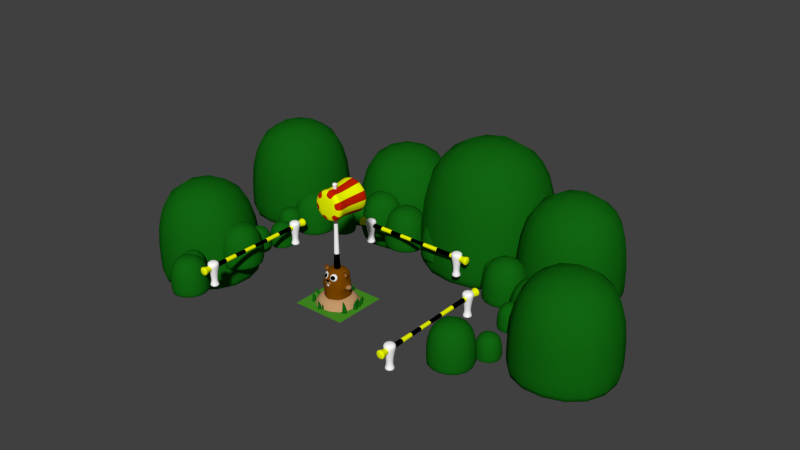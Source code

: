 # Source: mole.blend  (saved by Blender 2.76.0; exported with 4.5.12 LTS)
import bpy
from mathutils import Matrix  # noqa: F401  (used for matrix-valued properties, if any)

bpy.ops.wm.read_factory_settings(use_empty=True)
scene = bpy.context.scene
scene.name = 'Scene'

# ---- collections
col_collection_1 = bpy.data.collections.new('Collection 1'); scene.collection.children.link(col_collection_1)

# ---- materials (node trees are filled in below, after node groups)
mat_material = bpy.data.materials.new('Material')
mat_material.alpha_threshold = 0.0
mat_material.use_transparent_shadow = False
mat_material.diffuse_color = (0.005605, 0.1329, 0.005605, 1.0)
mat_material.roughness = 0.5
mat_material.specular_intensity = 0.0
mat_ground = bpy.data.materials.new('ground')
mat_ground.alpha_threshold = 0.0
mat_ground.use_transparent_shadow = False
mat_ground.diffuse_color = (0.5457, 0.314, 0.147, 1.0)
mat_ground.roughness = 0.5
mat_ground.specular_intensity = 0.0
mat_grass = bpy.data.materials.new('grass')
mat_grass.alpha_threshold = 0.0
mat_grass.use_transparent_shadow = False
mat_grass.diffuse_color = (0.005605, 0.1329, 0.005605, 1.0)
mat_grass.roughness = 0.5
mat_grass.specular_intensity = 0.0
mat_gold = bpy.data.materials.new('gold')
mat_gold.alpha_threshold = 0.0
mat_gold.use_transparent_shadow = False
mat_gold.diffuse_color = (0.9024, 1.0, 0.0, 1.0)
mat_gold.roughness = 0.5
mat_black = bpy.data.materials.new('black')
mat_black.alpha_threshold = 0.0
mat_black.use_transparent_shadow = False
mat_black.diffuse_color = (0.0, 0.0, 0.0, 1.0)
mat_black.specular_color = (0.0, 0.0, 0.0)
mat_black.roughness = 0.5
mat_black.specular_intensity = 0.0
mat_steel = bpy.data.materials.new('steel')
mat_steel.alpha_threshold = 0.0
mat_steel.use_transparent_shadow = False
mat_steel.diffuse_color = (1.0, 1.0, 1.0, 1.0)
mat_steel.roughness = 0.5
mat_steel.specular_intensity = 0.0
mat_material_001 = bpy.data.materials.new('Material.001')
mat_material_001.alpha_threshold = 0.0
mat_material_001.use_transparent_shadow = False
mat_material_001.diffuse_color = (0.06555, 0.3108, 0.01779, 1.0)
mat_material_001.roughness = 0.5
mat_material_001.specular_intensity = 0.0
mat_handle = bpy.data.materials.new('handle')
mat_handle.alpha_threshold = 0.0
mat_handle.use_transparent_shadow = False
mat_handle.diffuse_color = (0.0, 0.0, 0.0, 1.0)
mat_handle.roughness = 0.5
mat_handle.specular_intensity = 0.0
mat_metal = bpy.data.materials.new('metal')
mat_metal.alpha_threshold = 0.0
mat_metal.use_transparent_shadow = False
mat_metal.diffuse_color = (0.5705, 0.01456, 0.0, 1.0)
mat_metal.roughness = 0.5
mat_metal.specular_intensity = 0.0
mat_star = bpy.data.materials.new('star')
mat_star.alpha_threshold = 0.0
mat_star.use_transparent_shadow = False
mat_star.diffuse_color = (0.9047, 1.0, 0.0, 1.0)
mat_star.roughness = 0.5
mat_star.specular_intensity = 0.0
mat_bat = bpy.data.materials.new('bat')
mat_bat.alpha_threshold = 0.0
mat_bat.use_transparent_shadow = False
mat_bat.diffuse_color = (1.0, 1.0, 1.0, 1.0)
mat_bat.roughness = 0.5
mat_bat.specular_intensity = 0.0
mat_fur = bpy.data.materials.new('fur')
mat_fur.alpha_threshold = 0.0
mat_fur.use_transparent_shadow = False
mat_fur.diffuse_color = (0.2016, 0.06125, 0.0, 1.0)
mat_fur.roughness = 0.5
mat_fur.specular_intensity = 0.0
mat_eye = bpy.data.materials.new('eye')
mat_eye.alpha_threshold = 0.0
mat_eye.use_transparent_shadow = False
mat_eye.roughness = 0.5
mat_eye.specular_intensity = 0.0
mat_nose = bpy.data.materials.new('nose')
mat_nose.alpha_threshold = 0.0
mat_nose.use_transparent_shadow = False
mat_nose.diffuse_color = (0.0, 0.0, 0.0, 1.0)
mat_nose.roughness = 0.5
mat_nose.specular_intensity = 0.0
mat_fur2 = bpy.data.materials.new('fur2')
mat_fur2.alpha_threshold = 0.0
mat_fur2.use_transparent_shadow = False
mat_fur2.diffuse_color = (0.3864, 0.2016, 0.07819, 1.0)
mat_fur2.roughness = 0.5
mat_fur2.specular_intensity = 0.0

# ---- material node trees

# ---- world
world_world = bpy.data.worlds.new('World'); scene.world = world_world
world_world.color = (0.05088, 0.05088, 0.05088)
world_world.use_sun_shadow = False
world_world.sun_shadow_jitter_overblur = 0.0
world_world.cycles.sampling_method = 'MANUAL'
world_world.cycles.sample_map_resolution = 256

# ---- meshes
me_cube = bpy.data.meshes.new('Cube')
me_cube.from_pydata([(-11.01, 4.545, 0.0), (-11.01, 4.545, 2.0), (-11.01, 6.545, 0.0), (-11.01, 6.545, 2.0), (-9.007, 4.545, 0.0), (-9.007, 4.545, 2.0), (-9.007, 6.545, 0.0), (-9.007, 6.545, 2.0), (-11.01, 4.545, 0.0), (-11.01, 6.545, 0.0), (-9.007, 6.545, 0.0), (-9.007, 4.545, 0.0), (-10.85, 5.61, -0.2293), (-10.85, 5.61, 3.194), (-10.85, 9.033, -0.2293), (-10.85, 9.033, 3.194), (-7.429, 5.61, -0.2293), (-7.429, 5.61, 3.194), (-7.429, 9.033, -0.2293), (-7.429, 9.033, 3.194), (-10.85, 5.61, -0.2293), (-10.85, 9.033, -0.2293), (-7.429, 9.033, -0.2293), (-7.429, 5.61, -0.2293), (6.607, 6.122, -0.2111), (6.607, 6.122, 3.212), (6.607, 9.545, -0.2111), (6.607, 9.545, 3.212), (10.03, 6.122, -0.2111), (10.03, 6.122, 3.212), (10.03, 9.545, -0.2111), (10.03, 9.545, 3.212), (6.607, 6.122, -0.2111), (6.607, 9.545, -0.2111), (10.03, 9.545, -0.2111), (10.03, 6.122, -0.2111), (-7.802, 7.036, 0.0), (-7.802, 7.036, 2.0), (-7.802, 9.036, 0.0), (-7.802, 9.036, 2.0), (-5.802, 7.036, 0.0), (-5.802, 7.036, 2.0), (-5.802, 9.036, 0.0), (-5.802, 9.036, 2.0), (-7.802, 7.036, 0.0), (-7.802, 9.036, 0.0), (-5.802, 9.036, 0.0), (-5.802, 7.036, 0.0), (-16.39, 5.075, -0.2616), (-16.39, 5.075, 7.913), (-16.39, 13.25, -0.2616), (-16.39, 13.25, 7.913), (-8.216, 5.075, -0.2616), (-8.216, 5.075, 7.913), (-8.216, 13.25, -0.2616), (-8.216, 13.25, 7.913), (-16.39, 5.075, -0.2616), (-16.39, 13.25, -0.2616), (-8.216, 13.25, -0.2616), (-8.216, 5.075, -0.2616), (5.413, 8.502, -0.3358), (5.413, 8.502, 1.577), (5.413, 10.41, -0.3358), (5.413, 10.41, 1.577), (7.325, 8.502, -0.3358), (7.325, 8.502, 1.577), (7.325, 10.41, -0.3358), (7.325, 10.41, 1.577), (5.413, 8.502, -0.3358), (5.413, 10.41, -0.3358), (7.325, 10.41, -0.3358), (7.325, 8.502, -0.3358), (-1.652, 12.02, -0.1288), (-1.652, 12.02, 1.871), (0.3483, 12.03, -0.1288), (0.3483, 12.03, 1.871), (-1.646, 10.02, -0.1288), (-1.646, 10.02, 1.871), (0.3543, 10.03, -0.1288), (0.3543, 10.03, 1.871), (-1.652, 12.02, -0.1288), (0.3483, 12.03, -0.1288), (0.3543, 10.03, -0.1288), (-1.646, 10.02, -0.1288), (-0.5865, 11.87, -0.3581), (-0.5865, 11.87, 3.065), (2.837, 11.88, -0.3581), (2.837, 11.88, 3.065), (-0.5762, 8.447, -0.3581), (-0.5762, 8.447, 3.065), (2.847, 8.457, -0.3581), (2.847, 8.457, 3.065), (-0.5865, 11.87, -0.3581), (2.837, 11.88, -0.3581), (2.847, 8.457, -0.3581), (-0.5762, 8.447, -0.3581), (1.862, 10.36, -0.1288), (1.862, 10.36, 1.871), (3.862, 10.37, -0.1288), (3.862, 10.37, 1.871), (1.868, 8.365, -0.1288), (1.868, 8.365, 1.871), (3.868, 8.371, -0.1288), (3.868, 8.371, 1.871), (1.862, 10.36, -0.1288), (3.862, 10.37, -0.1288), (3.868, 8.371, -0.1288), (1.868, 8.365, -0.1288), (-2.43, 18.69, -1.486), (-2.43, 18.69, 9.265), (8.321, 18.72, -1.486), (8.321, 18.72, 9.265), (-2.398, 7.94, -1.486), (-2.398, 7.94, 9.265), (8.354, 7.973, -1.486), (8.354, 7.973, 9.265), (-2.43, 18.69, -1.486), (8.321, 18.72, -1.486), (8.354, 7.973, -1.486), (-2.398, 7.94, -1.486), (-8.212, 10.14, 0.0), (-8.212, 10.14, 2.0), (-6.664, 11.41, 0.0), (-6.664, 11.41, 2.0), (-6.946, 8.594, 0.0), (-6.946, 8.594, 2.0), (-5.398, 9.86, 0.0), (-5.398, 9.86, 2.0), (-8.212, 10.14, 0.0), (-6.664, 11.41, 0.0), (-5.398, 9.86, 0.0), (-6.946, 8.594, 0.0), (-7.29, 10.7, -0.2293), (-7.29, 10.7, 3.194), (-4.64, 12.86, -0.2293), (-4.64, 12.86, 3.194), (-5.122, 8.046, -0.2293), (-5.122, 8.046, 3.194), (-2.473, 10.21, -0.2293), (-2.473, 10.21, 3.194), (-7.29, 10.7, -0.2293), (-4.64, 12.86, -0.2293), (-2.473, 10.21, -0.2293), (-5.122, 8.046, -0.2293), (8.27, 0.6941, -0.2111), (8.27, 0.6941, 3.212), (11.64, 1.266, -0.2111), (11.64, 1.266, 3.212), (8.841, -2.681, -0.2111), (8.841, -2.681, 3.212), (12.22, -2.109, -0.2111), (12.22, -2.109, 3.212), (8.27, 0.6941, -0.2111), (11.64, 1.266, -0.2111), (12.22, -2.109, -0.2111), (8.841, -2.681, -0.2111), (-4.44, 11.07, 0.0), (-4.44, 11.07, 2.0), (-2.892, 12.34, 0.0), (-2.892, 12.34, 2.0), (-3.174, 9.525, 0.0), (-3.174, 9.525, 2.0), (-1.626, 10.79, 0.0), (-1.626, 10.79, 2.0), (-4.44, 11.07, 0.0), (-2.892, 12.34, 0.0), (-1.626, 10.79, 0.0), (-3.174, 9.525, 0.0), (-11.21, 14.64, -2.058), (-11.21, 14.64, 6.117), (-4.883, 19.82, -2.058), (-4.883, 19.82, 6.117), (-6.034, 8.317, -2.058), (-6.034, 8.317, 6.117), (0.2931, 13.49, -2.058), (0.2931, 13.49, 6.117), (-11.21, 14.64, -2.058), (-4.883, 19.82, -2.058), (0.2931, 13.49, -2.058), (-6.034, 8.317, -2.058), (10.42, 2.269, -0.3358), (10.42, 2.269, 1.577), (12.3, 2.589, -0.3358), (12.3, 2.589, 1.577), (10.74, 0.3833, -0.3358), (10.74, 0.3833, 1.577), (12.62, 0.7029, -0.3358), (12.62, 0.7029, 1.577), (10.42, 2.269, -0.3358), (12.3, 2.589, -0.3358), (12.62, 0.7029, -0.3358), (10.74, 0.3833, -0.3358), (5.385, 15.02, -0.1288), (5.385, 15.02, 1.871), (7.385, 15.02, -0.1288), (7.385, 15.02, 1.871), (5.391, 13.02, -0.1288), (5.391, 13.02, 1.871), (7.391, 13.02, -0.1288), (7.391, 13.02, 1.871), (5.385, 15.02, -0.1288), (7.385, 15.02, -0.1288), (7.391, 13.02, -0.1288), (5.391, 13.02, -0.1288), (12.74, 8.747, -0.3581), (12.74, 8.747, 3.065), (13.32, 5.373, -0.3581), (13.32, 5.373, 3.065), (9.362, 8.165, -0.3581), (9.362, 8.165, 3.065), (9.944, 4.791, -0.3581), (9.944, 4.791, 3.065), (12.74, 8.747, -0.3581), (13.32, 5.373, -0.3581), (9.944, 4.791, -0.3581), (9.362, 8.165, -0.3581), (11.66, 6.081, -0.1288), (11.66, 6.081, 1.871), (12.0, 4.11, -0.1288), (12.0, 4.11, 1.871), (9.689, 5.741, -0.1288), (9.689, 5.741, 1.871), (10.03, 3.77, -0.1288), (10.03, 3.77, 1.871), (11.66, 6.081, -0.1288), (12.0, 4.11, -0.1288), (10.03, 3.77, -0.1288), (9.689, 5.741, -0.1288), (18.1, 10.22, -2.162), (18.1, 10.22, 6.013), (19.49, 2.16, -2.162), (19.49, 2.16, 6.013), (10.05, 8.826, -2.162), (10.05, 8.826, 6.013), (11.44, 0.7697, -2.162), (11.44, 0.7697, 6.013), (18.1, 10.22, -2.162), (19.49, 2.16, -2.162), (11.44, 0.7697, -2.162), (10.05, 8.826, -2.162), (6.785, 16.19, -0.6275), (6.785, 16.19, 7.547), (14.96, 16.22, -0.6275), (14.96, 16.22, 7.547), (6.809, 8.016, -0.6275), (6.809, 8.016, 7.547), (14.98, 8.041, -0.6275), (14.98, 8.041, 7.547), (6.785, 16.19, -0.6275), (14.96, 16.22, -0.6275), (14.98, 8.041, -0.6275), (6.809, 8.016, -0.6275), (-11.73, -4.398, -0.6741), (-11.8, -4.43, 1.324), (-12.72, -2.657, -0.6811), (-12.79, -2.69, 1.317), (-9.993, -3.414, -0.5958), (-10.06, -3.446, 1.403), (-10.98, -1.673, -0.6028), (-11.05, -1.705, 1.396), (-11.73, -4.398, -0.6741), (-12.72, -2.657, -0.6811), (-10.98, -1.673, -0.6028), (-9.993, -3.414, -0.5958), (-10.88, -1.632, -0.9008), (-11.0, -1.688, 2.52), (-12.56, 1.347, -0.9128), (-12.69, 1.292, 2.508), (-7.901, 0.0531, -0.7669), (-8.024, -0.002414, 2.654), (-9.587, 3.032, -0.7789), (-9.71, 2.977, 2.642), (-10.88, -1.632, -0.9008), (-12.56, 1.347, -0.9128), (-9.587, 3.032, -0.7789), (-7.901, 0.0531, -0.7669), (-10.77, 1.236, -0.6211), (-10.85, 1.204, 1.377), (-11.76, 2.977, -0.6281), (-11.83, 2.944, 1.37), (-9.036, 2.221, -0.5429), (-9.107, 2.188, 1.456), (-10.02, 3.961, -0.5499), (-10.09, 3.929, 1.449), (-10.77, 1.236, -0.6211), (-11.76, 2.977, -0.6281), (-10.02, 3.961, -0.5499), (-9.036, 2.221, -0.5429), (-15.37, -4.794, -2.943), (-15.66, -4.927, 5.225), (-19.39, 2.32, -2.972), (-19.68, 2.188, 5.197), (-8.257, -0.7701, -2.623), (-8.55, -0.9027, 5.545), (-12.28, 6.344, -2.652), (-12.58, 6.212, 5.516), (-15.37, -4.794, -2.943), (-19.39, 2.32, -2.972), (-12.28, 6.344, -2.652), (-8.257, -0.7701, -2.623), (-10.82, 3.608, -0.5843), (-10.89, 3.576, 1.414), (-10.1, 5.472, -0.5282), (-10.17, 5.44, 1.47), (-8.959, 2.884, -0.5294), (-9.031, 2.852, 1.469), (-8.237, 4.748, -0.4732), (-8.308, 4.716, 1.525), (-10.82, 3.608, -0.5843), (-10.1, 5.472, -0.5282), (-8.237, 4.748, -0.4732), (-8.959, 2.884, -0.5294), (-3.904, 11.65, -0.4291), (-3.904, 11.65, 2.994), (-0.4812, 11.66, -0.4291), (-0.4812, 11.66, 2.994), (-3.894, 8.224, -0.4291), (-3.894, 8.224, 2.994), (-0.4708, 8.234, -0.4291), (-0.4708, 8.234, 2.994), (-3.904, 11.65, -0.4291), (-0.4812, 11.66, -0.4291), (-0.4708, 8.234, -0.4291), (-3.894, 8.224, -0.4291), (-10.74, -6.353, -1.009), (-10.85, -6.4, 1.943), (-12.2, -3.782, -1.019), (-12.3, -3.83, 1.932), (-8.172, -4.899, -0.8931), (-8.278, -4.947, 2.058), (-9.627, -2.328, -0.9035), (-9.732, -2.376, 2.048), (-10.74, -6.353, -1.009), (-12.2, -3.782, -1.019), (-9.627, -2.328, -0.9035), (-8.172, -4.899, -0.8931)], [], [(8, 9, 2, 0), (9, 10, 6, 2), (10, 11, 4, 6), (11, 8, 0, 4), (0, 2, 6, 4), (5, 7, 3, 1), (5, 1, 8, 11), (7, 5, 11, 10), (3, 7, 10, 9), (1, 3, 9, 8), (20, 21, 14, 12), (21, 22, 18, 14), (22, 23, 16, 18), (23, 20, 12, 16), (12, 14, 18, 16), (17, 19, 15, 13), (17, 13, 20, 23), (19, 17, 23, 22), (15, 19, 22, 21), (13, 15, 21, 20), (32, 33, 26, 24), (33, 34, 30, 26), (34, 35, 28, 30), (35, 32, 24, 28), (24, 26, 30, 28), (29, 31, 27, 25), (29, 25, 32, 35), (31, 29, 35, 34), (27, 31, 34, 33), (25, 27, 33, 32), (44, 45, 38, 36), (45, 46, 42, 38), (46, 47, 40, 42), (47, 44, 36, 40), (36, 38, 42, 40), (41, 43, 39, 37), (41, 37, 44, 47), (43, 41, 47, 46), (39, 43, 46, 45), (37, 39, 45, 44), (56, 57, 50, 48), (57, 58, 54, 50), (58, 59, 52, 54), (59, 56, 48, 52), (48, 50, 54, 52), (53, 55, 51, 49), (53, 49, 56, 59), (55, 53, 59, 58), (51, 55, 58, 57), (49, 51, 57, 56), (68, 69, 62, 60), (69, 70, 66, 62), (70, 71, 64, 66), (71, 68, 60, 64), (60, 62, 66, 64), (65, 67, 63, 61), (65, 61, 68, 71), (67, 65, 71, 70), (63, 67, 70, 69), (61, 63, 69, 68), (80, 81, 74, 72), (81, 82, 78, 74), (82, 83, 76, 78), (83, 80, 72, 76), (72, 74, 78, 76), (77, 79, 75, 73), (77, 73, 80, 83), (79, 77, 83, 82), (75, 79, 82, 81), (73, 75, 81, 80), (92, 93, 86, 84), (93, 94, 90, 86), (94, 95, 88, 90), (95, 92, 84, 88), (84, 86, 90, 88), (89, 91, 87, 85), (89, 85, 92, 95), (91, 89, 95, 94), (87, 91, 94, 93), (85, 87, 93, 92), (104, 105, 98, 96), (105, 106, 102, 98), (106, 107, 100, 102), (107, 104, 96, 100), (96, 98, 102, 100), (101, 103, 99, 97), (101, 97, 104, 107), (103, 101, 107, 106), (99, 103, 106, 105), (97, 99, 105, 104), (116, 117, 110, 108), (117, 118, 114, 110), (118, 119, 112, 114), (119, 116, 108, 112), (108, 110, 114, 112), (113, 115, 111, 109), (113, 109, 116, 119), (115, 113, 119, 118), (111, 115, 118, 117), (109, 111, 117, 116), (128, 129, 122, 120), (129, 130, 126, 122), (130, 131, 124, 126), (131, 128, 120, 124), (120, 122, 126, 124), (125, 127, 123, 121), (125, 121, 128, 131), (127, 125, 131, 130), (123, 127, 130, 129), (121, 123, 129, 128), (140, 141, 134, 132), (141, 142, 138, 134), (142, 143, 136, 138), (143, 140, 132, 136), (132, 134, 138, 136), (137, 139, 135, 133), (137, 133, 140, 143), (139, 137, 143, 142), (135, 139, 142, 141), (133, 135, 141, 140), (152, 153, 146, 144), (153, 154, 150, 146), (154, 155, 148, 150), (155, 152, 144, 148), (144, 146, 150, 148), (149, 151, 147, 145), (149, 145, 152, 155), (151, 149, 155, 154), (147, 151, 154, 153), (145, 147, 153, 152), (164, 165, 158, 156), (165, 166, 162, 158), (166, 167, 160, 162), (167, 164, 156, 160), (156, 158, 162, 160), (161, 163, 159, 157), (161, 157, 164, 167), (163, 161, 167, 166), (159, 163, 166, 165), (157, 159, 165, 164), (176, 177, 170, 168), (177, 178, 174, 170), (178, 179, 172, 174), (179, 176, 168, 172), (168, 170, 174, 172), (173, 175, 171, 169), (173, 169, 176, 179), (175, 173, 179, 178), (171, 175, 178, 177), (169, 171, 177, 176), (188, 189, 182, 180), (189, 190, 186, 182), (190, 191, 184, 186), (191, 188, 180, 184), (180, 182, 186, 184), (185, 187, 183, 181), (185, 181, 188, 191), (187, 185, 191, 190), (183, 187, 190, 189), (181, 183, 189, 188), (200, 201, 194, 192), (201, 202, 198, 194), (202, 203, 196, 198), (203, 200, 192, 196), (192, 194, 198, 196), (197, 199, 195, 193), (197, 193, 200, 203), (199, 197, 203, 202), (195, 199, 202, 201), (193, 195, 201, 200), (212, 213, 206, 204), (213, 214, 210, 206), (214, 215, 208, 210), (215, 212, 204, 208), (204, 206, 210, 208), (209, 211, 207, 205), (209, 205, 212, 215), (211, 209, 215, 214), (207, 211, 214, 213), (205, 207, 213, 212), (224, 225, 218, 216), (225, 226, 222, 218), (226, 227, 220, 222), (227, 224, 216, 220), (216, 218, 222, 220), (221, 223, 219, 217), (221, 217, 224, 227), (223, 221, 227, 226), (219, 223, 226, 225), (217, 219, 225, 224), (236, 237, 230, 228), (237, 238, 234, 230), (238, 239, 232, 234), (239, 236, 228, 232), (228, 230, 234, 232), (233, 235, 231, 229), (233, 229, 236, 239), (235, 233, 239, 238), (231, 235, 238, 237), (229, 231, 237, 236), (248, 249, 242, 240), (249, 250, 246, 242), (250, 251, 244, 246), (251, 248, 240, 244), (240, 242, 246, 244), (245, 247, 243, 241), (245, 241, 248, 251), (247, 245, 251, 250), (243, 247, 250, 249), (241, 243, 249, 248), (260, 261, 254, 252), (261, 262, 258, 254), (262, 263, 256, 258), (263, 260, 252, 256), (252, 254, 258, 256), (257, 259, 255, 253), (257, 253, 260, 263), (259, 257, 263, 262), (255, 259, 262, 261), (253, 255, 261, 260), (272, 273, 266, 264), (273, 274, 270, 266), (274, 275, 268, 270), (275, 272, 264, 268), (264, 266, 270, 268), (269, 271, 267, 265), (269, 265, 272, 275), (271, 269, 275, 274), (267, 271, 274, 273), (265, 267, 273, 272), (284, 285, 278, 276), (285, 286, 282, 278), (286, 287, 280, 282), (287, 284, 276, 280), (276, 278, 282, 280), (281, 283, 279, 277), (281, 277, 284, 287), (283, 281, 287, 286), (279, 283, 286, 285), (277, 279, 285, 284), (296, 297, 290, 288), (297, 298, 294, 290), (298, 299, 292, 294), (299, 296, 288, 292), (288, 290, 294, 292), (293, 295, 291, 289), (293, 289, 296, 299), (295, 293, 299, 298), (291, 295, 298, 297), (289, 291, 297, 296), (308, 309, 302, 300), (309, 310, 306, 302), (310, 311, 304, 306), (311, 308, 300, 304), (300, 302, 306, 304), (305, 307, 303, 301), (305, 301, 308, 311), (307, 305, 311, 310), (303, 307, 310, 309), (301, 303, 309, 308), (320, 321, 314, 312), (321, 322, 318, 314), (322, 323, 316, 318), (323, 320, 312, 316), (312, 314, 318, 316), (317, 319, 315, 313), (317, 313, 320, 323), (319, 317, 323, 322), (315, 319, 322, 321), (313, 315, 321, 320), (332, 333, 326, 324), (333, 334, 330, 326), (334, 335, 328, 330), (335, 332, 324, 328), (324, 326, 330, 328), (329, 331, 327, 325), (329, 325, 332, 335), (331, 329, 335, 334), (327, 331, 334, 333), (325, 327, 333, 332)])
me_cube.polygons.foreach_set('use_smooth', [True] * 280)
me_cube.materials.append(mat_material)
me_cube.use_remesh_preserve_volume = False
me_cube.use_remesh_preserve_attributes = False
me_cube.use_mirror_vertex_groups = False
me_cube.update()
me_plane = bpy.data.meshes.new('Plane')
me_plane.from_pydata([(-2.0, -2.0, 0.0), (2.0, -2.0, 0.0), (-2.0, 2.0, 0.0), (2.0, 2.0, 0.0), (-1.47, 1.47, 0.0), (-1.47, -1.47, 0.0), (1.47, -1.47, 0.0), (1.47, 1.47, 0.0), (-1.47, 1.47, 0.7659), (-1.47, -1.47, 0.7659), (1.47, -1.47, 0.7659), (1.47, 1.47, 0.7659), (1.398, -0.1917, -0.1917), (1.782, -0.04136, 0.8678), (1.398, 0.1917, -0.1917), (1.782, 0.04136, 0.8678), (1.782, -0.1917, -0.1917), (1.85, -0.04136, 0.8213), (1.782, 0.1917, -0.1917), (1.85, 0.04136, 0.8213), (1.398, -0.1917, -0.1057), (1.398, 0.1917, -0.1057), (1.782, 0.1917, -0.1057), (1.782, -0.1917, -0.1057), (1.443, -0.1369, 0.4255), (1.443, 0.1369, 0.4255), (1.703, 0.1369, 0.3395), (1.703, -0.1369, 0.3395), (1.407, 0.5317, -0.07008), (1.605, 0.7489, 0.6857), (1.286, 0.7769, -0.07008), (1.579, 0.8018, 0.6857), (1.653, 0.6526, -0.07008), (1.649, 0.7705, 0.6524), (1.532, 0.8978, -0.07008), (1.623, 0.8234, 0.6524), (1.407, 0.5317, -0.008753), (1.286, 0.7769, -0.008753), (1.532, 0.8978, -0.008753), (1.653, 0.6526, -0.008753), (1.418, 0.5807, 0.3701), (1.332, 0.7558, 0.3701), (1.498, 0.8378, 0.3088), (1.585, 0.6627, 0.3088), (-0.08121, 1.35, -0.07008), (0.1169, 1.567, 0.6857), (-0.2021, 1.595, -0.07008), (0.09084, 1.62, 0.6857), (0.164, 1.471, -0.07008), (0.1607, 1.589, 0.6524), (0.04311, 1.716, -0.07008), (0.1346, 1.642, 0.6524), (-0.08121, 1.35, -0.008753), (-0.2021, 1.595, -0.008753), (0.04311, 1.716, -0.008753), (0.164, 1.471, -0.008753), (-0.07016, 1.399, 0.3701), (-0.1565, 1.574, 0.3701), (0.009777, 1.656, 0.3088), (0.09614, 1.481, 0.3088), (1.58, 0.5741, -0.07008), (1.443, 0.3139, 0.6857), (1.759, 0.3674, -0.07008), (1.482, 0.2693, 0.6857), (1.373, 0.3952, -0.07008), (1.406, 0.282, 0.6524), (1.552, 0.1884, -0.07008), (1.445, 0.2374, 0.6524), (1.58, 0.5741, -0.008753), (1.759, 0.3674, -0.008753), (1.552, 0.1884, -0.008753), (1.373, 0.3952, -0.008753), (1.582, 0.5239, 0.3701), (1.709, 0.3762, 0.3701), (1.569, 0.2549, 0.3088), (1.441, 0.4026, 0.3088), (-1.339, -0.04392, -0.03515), (-1.961, -0.3042, 0.4156), (-1.21, -0.2507, 0.08868), (-1.933, -0.3488, 0.4424), (-1.488, -0.2229, -0.1782), (-1.964, -0.3361, 0.3661), (-1.359, -0.4296, -0.05442), (-1.936, -0.3807, 0.3929), (-1.381, -0.04392, 0.009121), (-1.252, -0.2507, 0.133), (-1.401, -0.4296, -0.01015), (-1.531, -0.2229, -0.134), (-1.642, -0.09415, 0.2838), (-1.55, -0.2418, 0.3722), (-1.609, -0.3631, 0.2309), (-1.701, -0.2155, 0.1425), (-1.11, -0.9295, -0.07008), (-1.4, -0.9776, 0.6857), (-1.167, -1.197, -0.07008), (-1.413, -1.035, 0.6857), (-1.378, -0.8728, -0.07008), (-1.448, -0.9675, 0.6524), (-1.434, -1.14, -0.07008), (-1.46, -1.025, 0.6524), (-1.11, -0.9295, -0.008753), (-1.167, -1.197, -0.008753), (-1.434, -1.14, -0.008753), (-1.378, -0.8728, -0.008753), (-1.149, -0.9612, 0.3701), (-1.19, -1.152, 0.3701), (-1.371, -1.114, 0.3088), (-1.331, -0.9228, 0.3088), (-0.3932, -1.385, -0.07008), (-0.3245, -1.67, 0.6857), (-0.1223, -1.422, -0.07008), (-0.2661, -1.679, 0.6857), (-0.4307, -1.655, -0.07008), (-0.3312, -1.719, 0.6524), (-0.1598, -1.693, -0.07008), (-0.2727, -1.727, 0.6524), (-0.3932, -1.385, -0.008753), (-0.1223, -1.422, -0.008753), (-0.1598, -1.693, -0.008753), (-0.4307, -1.655, -0.008753), (-0.3588, -1.421, 0.3701), (-0.1654, -1.448, 0.3701), (-0.1908, -1.632, 0.3088), (-0.3842, -1.605, 0.3088), (-0.171, -1.432, -0.07015), (-0.01885, -1.58, 0.476), (0.00903, -1.351, -0.07015), (0.02, -1.563, 0.476), (-0.08955, -1.612, -0.07015), (-0.004331, -1.613, 0.452), (0.09048, -1.531, -0.07015), (0.03452, -1.595, 0.452), (-0.171, -1.432, -0.02583), (0.00903, -1.351, -0.02583), (0.09048, -1.531, -0.02583), (-0.08955, -1.612, -0.02583), (-0.1359, -1.441, 0.248), (-0.007286, -1.383, 0.248), (0.04795, -1.505, 0.2037), (-0.08063, -1.563, 0.2037), (-0.8099, 1.43, 0.01882), (-1.116, 0.9266, 0.5762), (-0.7166, 1.196, -0.0882), (-1.096, 0.8762, 0.5531), (-1.065, 1.36, -0.0504), (-1.158, 0.9291, 0.5344), (-0.9717, 1.126, -0.1574), (-1.138, 0.8787, 0.5113), (-0.817, 1.402, 0.07308), (-0.7237, 1.168, -0.03394), (-0.9788, 1.098, -0.1032), (-1.072, 1.332, 0.003862), (-0.8771, 1.189, 0.385), (-0.8104, 1.023, 0.3085), (-0.9763, 1.003, 0.2074), (-1.043, 1.17, 0.2838), (0.8513, 1.272, 0.01318), (0.7072, 1.035, 0.2752), (0.8951, 1.162, -0.03714), (0.7167, 1.012, 0.2644), (0.7313, 1.239, -0.01936), (0.6876, 1.036, 0.2556), (0.7752, 1.129, -0.06968), (0.6971, 1.013, 0.2447), (0.8479, 1.259, 0.03869), (0.8918, 1.149, -0.01163), (0.7719, 1.116, -0.04417), (0.728, 1.226, 0.006147), (0.8197, 1.159, 0.1853), (0.851, 1.08, 0.1494), (0.773, 1.071, 0.1018), (0.7417, 1.149, 0.1378), (1.189, -1.045, -0.1917), (1.216, -0.8945, 0.8294), (1.189, -0.6614, -0.1917), (1.216, -0.8117, 0.8294), (1.573, -1.045, -0.1917), (1.285, -0.8945, 0.7828), (1.573, -0.6614, -0.1917), (1.285, -0.8117, 0.7828), (1.189, -1.045, -0.1057), (1.189, -0.6614, -0.1057), (1.573, -0.6614, -0.1057), (1.573, -1.045, -0.1057), (1.234, -0.99, 0.4255), (1.234, -0.7162, 0.4255), (1.494, -0.7162, 0.3395), (1.494, -0.99, 0.3395)], [], [(0, 2, 3, 1), (7, 4, 8, 11), (2, 0, 5, 4), (3, 2, 4, 7), (0, 1, 6, 5), (1, 3, 7, 6), (9, 10, 11, 8), (5, 6, 10, 9), (6, 7, 11, 10), (4, 5, 9, 8), (20, 21, 14, 12), (21, 22, 18, 14), (22, 23, 16, 18), (23, 20, 12, 16), (12, 14, 18, 16), (17, 19, 15, 13), (27, 24, 20, 23), (26, 27, 23, 22), (25, 26, 22, 21), (24, 25, 21, 20), (13, 15, 25, 24), (15, 19, 26, 25), (19, 17, 27, 26), (17, 13, 24, 27), (36, 37, 30, 28), (37, 38, 34, 30), (38, 39, 32, 34), (39, 36, 28, 32), (28, 30, 34, 32), (33, 35, 31, 29), (43, 40, 36, 39), (42, 43, 39, 38), (41, 42, 38, 37), (40, 41, 37, 36), (29, 31, 41, 40), (31, 35, 42, 41), (35, 33, 43, 42), (33, 29, 40, 43), (52, 53, 46, 44), (53, 54, 50, 46), (54, 55, 48, 50), (55, 52, 44, 48), (44, 46, 50, 48), (49, 51, 47, 45), (59, 56, 52, 55), (58, 59, 55, 54), (57, 58, 54, 53), (56, 57, 53, 52), (45, 47, 57, 56), (47, 51, 58, 57), (51, 49, 59, 58), (49, 45, 56, 59), (68, 69, 62, 60), (69, 70, 66, 62), (70, 71, 64, 66), (71, 68, 60, 64), (60, 62, 66, 64), (65, 67, 63, 61), (75, 72, 68, 71), (74, 75, 71, 70), (73, 74, 70, 69), (72, 73, 69, 68), (61, 63, 73, 72), (63, 67, 74, 73), (67, 65, 75, 74), (65, 61, 72, 75), (84, 85, 78, 76), (85, 86, 82, 78), (86, 87, 80, 82), (87, 84, 76, 80), (76, 78, 82, 80), (81, 83, 79, 77), (91, 88, 84, 87), (90, 91, 87, 86), (89, 90, 86, 85), (88, 89, 85, 84), (77, 79, 89, 88), (79, 83, 90, 89), (83, 81, 91, 90), (81, 77, 88, 91), (100, 101, 94, 92), (101, 102, 98, 94), (102, 103, 96, 98), (103, 100, 92, 96), (92, 94, 98, 96), (97, 99, 95, 93), (107, 104, 100, 103), (106, 107, 103, 102), (105, 106, 102, 101), (104, 105, 101, 100), (93, 95, 105, 104), (95, 99, 106, 105), (99, 97, 107, 106), (97, 93, 104, 107), (116, 117, 110, 108), (117, 118, 114, 110), (118, 119, 112, 114), (119, 116, 108, 112), (108, 110, 114, 112), (113, 115, 111, 109), (123, 120, 116, 119), (122, 123, 119, 118), (121, 122, 118, 117), (120, 121, 117, 116), (109, 111, 121, 120), (111, 115, 122, 121), (115, 113, 123, 122), (113, 109, 120, 123), (132, 133, 126, 124), (133, 134, 130, 126), (134, 135, 128, 130), (135, 132, 124, 128), (124, 126, 130, 128), (129, 131, 127, 125), (139, 136, 132, 135), (138, 139, 135, 134), (137, 138, 134, 133), (136, 137, 133, 132), (125, 127, 137, 136), (127, 131, 138, 137), (131, 129, 139, 138), (129, 125, 136, 139), (148, 149, 142, 140), (149, 150, 146, 142), (150, 151, 144, 146), (151, 148, 140, 144), (140, 142, 146, 144), (145, 147, 143, 141), (155, 152, 148, 151), (154, 155, 151, 150), (153, 154, 150, 149), (152, 153, 149, 148), (141, 143, 153, 152), (143, 147, 154, 153), (147, 145, 155, 154), (145, 141, 152, 155), (164, 165, 158, 156), (165, 166, 162, 158), (166, 167, 160, 162), (167, 164, 156, 160), (156, 158, 162, 160), (161, 163, 159, 157), (171, 168, 164, 167), (170, 171, 167, 166), (169, 170, 166, 165), (168, 169, 165, 164), (157, 159, 169, 168), (159, 163, 170, 169), (163, 161, 171, 170), (161, 157, 168, 171), (180, 181, 174, 172), (181, 182, 178, 174), (182, 183, 176, 178), (183, 180, 172, 176), (172, 174, 178, 176), (177, 179, 175, 173), (187, 184, 180, 183), (186, 187, 183, 182), (185, 186, 182, 181), (184, 185, 181, 180), (173, 175, 185, 184), (175, 179, 186, 185), (179, 177, 187, 186), (177, 173, 184, 187)])
me_plane.polygons.foreach_set('use_smooth', [True] * 164)
me_plane.polygons.foreach_set('material_index', [0, 0, 0, 0, 0, 0, 0, 0, 0, 0, 1, 1, 1, 1, 1, 1, 1, 1, 1, 1, 1, 1, 1, 1, 1, 1, 1, 1, 1, 1, 1, 1, 1, 1, 1, 1, 1, 1, 1, 1, 1, 1, 1, 1, 1, 1, 1, 1, 1, 1, 1, 1, 1, 1, 1, 1, 1, 1, 1, 1, 1, 1, 1, 1, 1, 1, 1, 1, 1, 1, 1, 1, 1, 1, 1, 1, 1, 1, 1, 1, 1, 1, 1, 1, 1, 1, 1, 1, 1, 1, 1, 1, 1, 1, 1, 1, 1, 1, 1, 1, 1, 1, 1, 1, 1, 1, 1, 1, 1, 1, 1, 1, 1, 1, 1, 1, 1, 1, 1, 1, 1, 1, 1, 1, 1, 1, 1, 1, 1, 1, 1, 1, 1, 1, 1, 1, 1, 1, 1, 1, 1, 1, 1, 1, 1, 1, 1, 1, 1, 1, 1, 1, 1, 1, 1, 1, 1, 1, 1, 1, 1, 1, 1, 1])
me_plane.materials.append(mat_ground)
me_plane.materials.append(mat_grass)
me_plane.use_remesh_preserve_volume = False
me_plane.use_remesh_preserve_attributes = False
me_plane.use_mirror_vertex_groups = False
me_plane.update()
me_cube_003 = bpy.data.meshes.new('Cube.003')
me_cube_003.from_pydata([(7.5, -4.5, 0.0), (7.5, -4.5, 2.0), (7.5, -3.5, 0.0), (7.5, -3.5, 2.0), (8.5, -4.5, 0.0), (8.5, -4.5, 2.0), (8.5, -3.5, 0.0), (8.5, -3.5, 2.0), (7.717, -4.283, 1.0), (7.717, -3.717, 1.0), (8.283, -3.717, 1.0), (8.283, -4.283, 1.0), (7.608, -4.392, 1.5), (7.608, -3.608, 1.5), (8.392, -3.608, 1.5), (8.392, -4.392, 1.5), (7.804, -3.804, 0.3), (8.196, -3.804, 0.3), (8.196, -4.196, 0.3), (7.804, -4.196, 0.3), (7.5, 3.5, 0.0), (7.5, 3.5, 2.0), (7.5, 4.5, 0.0), (7.5, 4.5, 2.0), (8.5, 3.5, 0.0), (8.5, 3.5, 2.0), (8.5, 4.5, 0.0), (8.5, 4.5, 2.0), (7.717, 3.717, 1.0), (7.717, 4.283, 1.0), (8.283, 4.283, 1.0), (8.283, 3.717, 1.0), (7.608, 3.608, 1.5), (7.608, 4.392, 1.5), (8.392, 4.392, 1.5), (8.392, 3.608, 1.5), (7.804, 4.196, 0.3), (8.196, 4.196, 0.3), (8.196, 3.804, 0.3), (7.804, 3.804, 0.3), (7.5, 4.972, 1.024), (7.5, -4.988, 1.024), (7.5, 4.972, 2.024), (7.5, -4.988, 2.024), (8.5, 4.972, 1.024), (8.5, -4.988, 1.024), (8.5, 4.972, 2.024), (8.5, -4.988, 2.024), (7.858, -0.151, 1.383), (7.858, -0.151, 1.666), (8.142, -0.151, 1.666), (8.142, -0.151, 1.383), (7.804, -4.688, 1.328), (7.804, -4.688, 1.72), (8.196, -4.688, 1.72), (8.196, -4.688, 1.328), (7.804, 4.672, 1.72), (8.196, 4.672, 1.72), (8.196, 4.672, 1.328), (7.804, 4.672, 1.328), (7.818, 3.466, 1.342), (7.831, 2.26, 1.356), (7.845, 1.055, 1.369), (7.845, 1.055, 1.679), (7.831, 2.26, 1.693), (7.818, 3.466, 1.707), (8.155, 1.055, 1.679), (8.169, 2.26, 1.693), (8.182, 3.466, 1.707), (8.155, 1.055, 1.369), (8.169, 2.26, 1.356), (8.182, 3.466, 1.342), (7.815, -3.78, 1.709), (7.826, -2.873, 1.698), (7.837, -1.966, 1.688), (7.848, -1.058, 1.677), (8.185, -3.78, 1.709), (8.174, -2.873, 1.698), (8.163, -1.966, 1.688), (8.152, -1.058, 1.677), (8.185, -3.78, 1.339), (8.174, -2.873, 1.35), (8.163, -1.966, 1.361), (8.152, -1.058, 1.372), (7.848, -1.058, 1.372), (7.837, -1.966, 1.361), (7.826, -2.873, 1.35), (7.815, -3.78, 1.339), (-8.5, -4.5, 0.0), (-8.5, -4.5, 2.0), (-8.5, -3.5, 0.0), (-8.5, -3.5, 2.0), (-7.5, -4.5, 0.0), (-7.5, -4.5, 2.0), (-7.5, -3.5, 0.0), (-7.5, -3.5, 2.0), (-8.283, -4.283, 1.0), (-8.283, -3.717, 1.0), (-7.717, -3.717, 1.0), (-7.717, -4.283, 1.0), (-8.392, -4.392, 1.5), (-8.392, -3.608, 1.5), (-7.608, -3.608, 1.5), (-7.608, -4.392, 1.5), (-8.196, -3.804, 0.3), (-7.804, -3.804, 0.3), (-7.804, -4.196, 0.3), (-8.196, -4.196, 0.3), (-8.5, 3.5, 0.0), (-8.5, 3.5, 2.0), (-8.5, 4.5, 0.0), (-8.5, 4.5, 2.0), (-7.5, 3.5, 0.0), (-7.5, 3.5, 2.0), (-7.5, 4.5, 0.0), (-7.5, 4.5, 2.0), (-8.283, 3.717, 1.0), (-8.283, 4.283, 1.0), (-7.717, 4.283, 1.0), (-7.717, 3.717, 1.0), (-8.392, 3.608, 1.5), (-8.392, 4.392, 1.5), (-7.608, 4.392, 1.5), (-7.608, 3.608, 1.5), (-8.196, 4.196, 0.3), (-7.804, 4.196, 0.3), (-7.804, 3.804, 0.3), (-8.196, 3.804, 0.3), (-8.5, 4.972, 1.024), (-8.5, -4.988, 1.024), (-8.5, 4.972, 2.024), (-8.5, -4.988, 2.024), (-7.5, 4.972, 1.024), (-7.5, -4.988, 1.024), (-7.5, 4.972, 2.024), (-7.5, -4.988, 2.024), (-8.142, -0.151, 1.383), (-8.142, -0.151, 1.666), (-7.858, -0.151, 1.666), (-7.858, -0.151, 1.383), (-8.196, -4.688, 1.328), (-8.196, -4.688, 1.72), (-7.804, -4.688, 1.72), (-7.804, -4.688, 1.328), (-8.196, 4.672, 1.72), (-7.804, 4.672, 1.72), (-7.804, 4.672, 1.328), (-8.196, 4.672, 1.328), (-8.182, 3.466, 1.342), (-8.169, 2.26, 1.356), (-8.155, 1.055, 1.369), (-8.155, 1.055, 1.679), (-8.169, 2.26, 1.693), (-8.182, 3.466, 1.707), (-7.845, 1.055, 1.679), (-7.831, 2.26, 1.693), (-7.818, 3.466, 1.707), (-7.845, 1.055, 1.369), (-7.831, 2.26, 1.356), (-7.818, 3.466, 1.342), (-8.185, -3.78, 1.709), (-8.174, -2.873, 1.698), (-8.163, -1.966, 1.688), (-8.152, -1.058, 1.677), (-7.815, -3.78, 1.709), (-7.826, -2.873, 1.698), (-7.837, -1.966, 1.688), (-7.848, -1.058, 1.677), (-7.815, -3.78, 1.339), (-7.826, -2.873, 1.35), (-7.837, -1.966, 1.361), (-7.848, -1.058, 1.372), (-8.152, -1.058, 1.372), (-8.163, -1.966, 1.361), (-8.174, -2.873, 1.35), (-8.185, -3.78, 1.339), (-4.36, 8.36, 0.0), (-4.36, 8.36, 2.0), (-3.36, 8.36, 0.0), (-3.36, 8.36, 2.0), (-4.36, 7.36, 0.0), (-4.36, 7.36, 2.0), (-3.36, 7.36, 0.0), (-3.36, 7.36, 2.0), (-4.143, 8.143, 1.0), (-3.577, 8.143, 1.0), (-3.577, 7.577, 1.0), (-4.143, 7.577, 1.0), (-4.252, 8.252, 1.5), (-3.468, 8.252, 1.5), (-3.468, 7.468, 1.5), (-4.252, 7.468, 1.5), (-3.664, 8.056, 0.3), (-3.664, 7.664, 0.3), (-4.056, 7.664, 0.3), (-4.056, 8.056, 0.3), (3.64, 8.36, 0.0), (3.64, 8.36, 2.0), (4.64, 8.36, 0.0), (4.64, 8.36, 2.0), (3.64, 7.36, 0.0), (3.64, 7.36, 2.0), (4.64, 7.36, 0.0), (4.64, 7.36, 2.0), (3.857, 8.143, 1.0), (4.423, 8.143, 1.0), (4.423, 7.577, 1.0), (3.857, 7.577, 1.0), (3.748, 8.252, 1.5), (4.532, 8.252, 1.5), (4.532, 7.468, 1.5), (3.748, 7.468, 1.5), (4.336, 8.056, 0.3), (4.336, 7.664, 0.3), (3.944, 7.664, 0.3), (3.944, 8.056, 0.3), (5.112, 8.36, 1.024), (-4.848, 8.36, 1.024), (5.112, 8.36, 2.024), (-4.848, 8.36, 2.024), (5.112, 7.36, 1.024), (-4.848, 7.36, 1.024), (5.112, 7.36, 2.024), (-4.848, 7.36, 2.024), (-0.01102, 8.002, 1.383), (-0.01102, 8.002, 1.666), (-0.01102, 7.718, 1.666), (-0.01102, 7.718, 1.383), (-4.548, 8.056, 1.328), (-4.548, 8.056, 1.72), (-4.548, 7.664, 1.72), (-4.548, 7.664, 1.328), (4.812, 8.056, 1.72), (4.812, 7.664, 1.72), (4.812, 7.664, 1.328), (4.812, 8.056, 1.328), (3.606, 8.042, 1.342), (2.4, 8.029, 1.356), (1.195, 8.015, 1.369), (1.195, 8.015, 1.679), (2.4, 8.029, 1.693), (3.606, 8.042, 1.707), (1.195, 7.705, 1.679), (2.4, 7.691, 1.693), (3.606, 7.678, 1.707), (1.195, 7.705, 1.369), (2.4, 7.691, 1.356), (3.606, 7.678, 1.342), (-3.64, 8.045, 1.709), (-2.733, 8.034, 1.698), (-1.826, 8.023, 1.688), (-0.9184, 8.012, 1.677), (-3.64, 7.675, 1.709), (-2.733, 7.686, 1.698), (-1.826, 7.697, 1.688), (-0.9184, 7.708, 1.677), (-3.64, 7.675, 1.339), (-2.733, 7.686, 1.35), (-1.826, 7.697, 1.361), (-0.9184, 7.708, 1.372), (-0.9184, 8.012, 1.372), (-1.826, 8.023, 1.361), (-2.733, 8.034, 1.35), (-3.64, 8.045, 1.339)], [], [(19, 16, 2, 0), (16, 17, 6, 2), (17, 18, 4, 6), (18, 19, 0, 4), (0, 2, 6, 4), (5, 7, 3, 1), (15, 12, 8, 11), (14, 15, 11, 10), (13, 14, 10, 9), (12, 13, 9, 8), (1, 3, 13, 12), (3, 7, 14, 13), (7, 5, 15, 14), (5, 1, 12, 15), (11, 8, 19, 18), (10, 11, 18, 17), (9, 10, 17, 16), (8, 9, 16, 19), (39, 36, 22, 20), (36, 37, 26, 22), (37, 38, 24, 26), (38, 39, 20, 24), (20, 22, 26, 24), (25, 27, 23, 21), (35, 32, 28, 31), (34, 35, 31, 30), (33, 34, 30, 29), (32, 33, 29, 28), (21, 23, 33, 32), (23, 27, 34, 33), (27, 25, 35, 34), (25, 21, 32, 35), (31, 28, 39, 38), (30, 31, 38, 37), (29, 30, 37, 36), (28, 29, 36, 39), (59, 56, 42, 40), (56, 57, 46, 42), (57, 58, 44, 46), (58, 59, 40, 44), (40, 42, 46, 44), (45, 47, 43, 41), (83, 84, 48, 51), (79, 83, 51, 50), (75, 79, 50, 49), (84, 75, 49, 48), (41, 43, 53, 52), (43, 47, 54, 53), (47, 45, 55, 54), (45, 41, 52, 55), (71, 60, 59, 58), (68, 71, 58, 57), (65, 68, 57, 56), (60, 65, 56, 59), (48, 49, 63, 62), (62, 63, 64, 61), (61, 64, 65, 60), (49, 50, 66, 63), (63, 66, 67, 64), (64, 67, 68, 65), (50, 51, 69, 66), (66, 69, 70, 67), (67, 70, 71, 68), (51, 48, 62, 69), (69, 62, 61, 70), (70, 61, 60, 71), (52, 53, 72, 87), (87, 72, 73, 86), (86, 73, 74, 85), (85, 74, 75, 84), (53, 54, 76, 72), (72, 76, 77, 73), (73, 77, 78, 74), (74, 78, 79, 75), (54, 55, 80, 76), (76, 80, 81, 77), (77, 81, 82, 78), (78, 82, 83, 79), (55, 52, 87, 80), (80, 87, 86, 81), (81, 86, 85, 82), (82, 85, 84, 83), (107, 104, 90, 88), (104, 105, 94, 90), (105, 106, 92, 94), (106, 107, 88, 92), (88, 90, 94, 92), (93, 95, 91, 89), (103, 100, 96, 99), (102, 103, 99, 98), (101, 102, 98, 97), (100, 101, 97, 96), (89, 91, 101, 100), (91, 95, 102, 101), (95, 93, 103, 102), (93, 89, 100, 103), (99, 96, 107, 106), (98, 99, 106, 105), (97, 98, 105, 104), (96, 97, 104, 107), (127, 124, 110, 108), (124, 125, 114, 110), (125, 126, 112, 114), (126, 127, 108, 112), (108, 110, 114, 112), (113, 115, 111, 109), (123, 120, 116, 119), (122, 123, 119, 118), (121, 122, 118, 117), (120, 121, 117, 116), (109, 111, 121, 120), (111, 115, 122, 121), (115, 113, 123, 122), (113, 109, 120, 123), (119, 116, 127, 126), (118, 119, 126, 125), (117, 118, 125, 124), (116, 117, 124, 127), (147, 144, 130, 128), (144, 145, 134, 130), (145, 146, 132, 134), (146, 147, 128, 132), (128, 130, 134, 132), (133, 135, 131, 129), (171, 172, 136, 139), (167, 171, 139, 138), (163, 167, 138, 137), (172, 163, 137, 136), (129, 131, 141, 140), (131, 135, 142, 141), (135, 133, 143, 142), (133, 129, 140, 143), (159, 148, 147, 146), (156, 159, 146, 145), (153, 156, 145, 144), (148, 153, 144, 147), (136, 137, 151, 150), (150, 151, 152, 149), (149, 152, 153, 148), (137, 138, 154, 151), (151, 154, 155, 152), (152, 155, 156, 153), (138, 139, 157, 154), (154, 157, 158, 155), (155, 158, 159, 156), (139, 136, 150, 157), (157, 150, 149, 158), (158, 149, 148, 159), (140, 141, 160, 175), (175, 160, 161, 174), (174, 161, 162, 173), (173, 162, 163, 172), (141, 142, 164, 160), (160, 164, 165, 161), (161, 165, 166, 162), (162, 166, 167, 163), (142, 143, 168, 164), (164, 168, 169, 165), (165, 169, 170, 166), (166, 170, 171, 167), (143, 140, 175, 168), (168, 175, 174, 169), (169, 174, 173, 170), (170, 173, 172, 171), (195, 192, 178, 176), (192, 193, 182, 178), (193, 194, 180, 182), (194, 195, 176, 180), (176, 178, 182, 180), (181, 183, 179, 177), (191, 188, 184, 187), (190, 191, 187, 186), (189, 190, 186, 185), (188, 189, 185, 184), (177, 179, 189, 188), (179, 183, 190, 189), (183, 181, 191, 190), (181, 177, 188, 191), (187, 184, 195, 194), (186, 187, 194, 193), (185, 186, 193, 192), (184, 185, 192, 195), (215, 212, 198, 196), (212, 213, 202, 198), (213, 214, 200, 202), (214, 215, 196, 200), (196, 198, 202, 200), (201, 203, 199, 197), (211, 208, 204, 207), (210, 211, 207, 206), (209, 210, 206, 205), (208, 209, 205, 204), (197, 199, 209, 208), (199, 203, 210, 209), (203, 201, 211, 210), (201, 197, 208, 211), (207, 204, 215, 214), (206, 207, 214, 213), (205, 206, 213, 212), (204, 205, 212, 215), (235, 232, 218, 216), (232, 233, 222, 218), (233, 234, 220, 222), (234, 235, 216, 220), (216, 218, 222, 220), (221, 223, 219, 217), (259, 260, 224, 227), (255, 259, 227, 226), (251, 255, 226, 225), (260, 251, 225, 224), (217, 219, 229, 228), (219, 223, 230, 229), (223, 221, 231, 230), (221, 217, 228, 231), (247, 236, 235, 234), (244, 247, 234, 233), (241, 244, 233, 232), (236, 241, 232, 235), (224, 225, 239, 238), (238, 239, 240, 237), (237, 240, 241, 236), (225, 226, 242, 239), (239, 242, 243, 240), (240, 243, 244, 241), (226, 227, 245, 242), (242, 245, 246, 243), (243, 246, 247, 244), (227, 224, 238, 245), (245, 238, 237, 246), (246, 237, 236, 247), (228, 229, 248, 263), (263, 248, 249, 262), (262, 249, 250, 261), (261, 250, 251, 260), (229, 230, 252, 248), (248, 252, 253, 249), (249, 253, 254, 250), (250, 254, 255, 251), (230, 231, 256, 252), (252, 256, 257, 253), (253, 257, 258, 254), (254, 258, 259, 255), (231, 228, 263, 256), (256, 263, 262, 257), (257, 262, 261, 258), (258, 261, 260, 259)])
me_cube_003.polygons.foreach_set('use_smooth', [True] * 246)
me_cube_003.polygons.foreach_set('material_index', [2, 2, 2, 2, 2, 2, 2, 2, 2, 2, 2, 2, 2, 2, 2, 2, 2, 2, 2, 2, 2, 2, 2, 2, 2, 2, 2, 2, 2, 2, 2, 2, 2, 2, 2, 2, 0, 0, 0, 0, 0, 0, 0, 0, 0, 0, 0, 0, 0, 0, 0, 0, 0, 0, 1, 0, 1, 1, 0, 1, 1, 0, 1, 1, 0, 1, 0, 1, 0, 1, 0, 1, 0, 1, 0, 1, 0, 1, 0, 1, 0, 1, 2, 2, 2, 2, 2, 2, 2, 2, 2, 2, 2, 2, 2, 2, 2, 2, 2, 2, 2, 2, 2, 2, 2, 2, 2, 2, 2, 2, 2, 2, 2, 2, 2, 2, 2, 2, 0, 0, 0, 0, 0, 0, 0, 0, 0, 0, 0, 0, 0, 0, 0, 0, 0, 0, 1, 0, 1, 1, 0, 1, 1, 0, 1, 1, 0, 1, 0, 1, 0, 1, 0, 1, 0, 1, 0, 1, 0, 1, 0, 1, 0, 1, 2, 2, 2, 2, 2, 2, 2, 2, 2, 2, 2, 2, 2, 2, 2, 2, 2, 2, 2, 2, 2, 2, 2, 2, 2, 2, 2, 2, 2, 2, 2, 2, 2, 2, 2, 2, 0, 0, 0, 0, 0, 0, 0, 0, 0, 0, 0, 0, 0, 0, 0, 0, 0, 0, 1, 0, 1, 1, 0, 1, 1, 0, 1, 1, 0, 1, 0, 1, 0, 1, 0, 1, 0, 1, 0, 1, 0, 1, 0, 1, 0, 1])
me_cube_003.materials.append(mat_gold)
me_cube_003.materials.append(mat_black)
me_cube_003.materials.append(mat_steel)
me_cube_003.use_remesh_preserve_volume = False
me_cube_003.use_remesh_preserve_attributes = False
me_cube_003.use_mirror_vertex_groups = False
me_cube_003.update()
me_plane_001 = bpy.data.meshes.new('Plane.001')
me_plane_001.from_pydata([(-2.0, -2.0, 0.0), (2.0, -2.0, 0.0), (-2.0, 2.0, 0.0), (2.0, 2.0, 0.0)], [], [(0, 1, 3, 2)])
me_plane_001.materials.append(mat_material_001)
me_plane_001.use_remesh_preserve_volume = False
me_plane_001.use_remesh_preserve_attributes = False
me_plane_001.use_mirror_vertex_groups = False
me_plane_001.update()
me_cylinder = bpy.data.meshes.new('Cylinder')
me_cylinder.from_pydata([(2.801e-09, 1.54, 8.729), (-5.821e-16, 0.001972, 8.447), (0.641, 1.54, 8.558), (0.5, 0.001972, 8.313), (1.11, 1.54, 8.088), (0.866, 0.001972, 7.947), (1.282, 1.54, 7.447), (1.0, 0.001972, 7.447), (1.11, 1.54, 6.806), (0.866, 0.001973, 6.947), (0.641, 1.54, 6.337), (0.5, 0.001972, 6.581), (1.964e-07, 1.54, 6.165), (1.51e-07, 0.001972, 6.447), (-0.641, 1.54, 6.337), (-0.5, 0.001972, 6.581), (-1.11, 1.54, 6.806), (-0.866, 0.001973, 6.947), (-1.282, 1.54, 7.447), (-1.0, 0.001972, 7.447), (-1.11, 1.54, 8.088), (-0.866, 0.001972, 7.947), (-0.641, 1.54, 8.558), (-0.5, 0.001972, 8.313), (-5.216e-09, -0.09397, 8.62), (-5.821e-16, -0.1897, 2.764), (0.04712, -0.08134, 8.62), (0.095, -0.1643, 2.764), (0.08161, -0.04685, 8.62), (0.1645, -0.09473, 2.764), (0.09423, 0.0002663, 8.62), (0.19, 0.0002662, 2.764), (0.08161, 0.04738, 8.62), (0.1645, 0.09527, 2.764), (0.04712, 0.08187, 8.62), (0.095, 0.1648, 2.764), (9.013e-09, 0.0945, 8.62), (2.869e-08, 0.1903, 2.764), (-0.04712, 0.08187, 8.62), (-0.095, 0.1648, 2.764), (-0.08161, 0.04738, 8.62), (-0.1645, 0.09527, 2.764), (-0.09423, 0.0002663, 8.62), (-0.19, 0.0002662, 2.764), (-0.08161, -0.04685, 8.62), (-0.1645, -0.09473, 2.764), (-0.04712, -0.08134, 8.62), (-0.095, -0.1643, 2.764), (0.6064, -0.5904, 8.498), (4.304e-10, -0.5904, 8.66), (1.05, -0.5904, 8.054), (1.213, -0.5904, 7.447), (1.05, -0.5904, 6.841), (0.6064, -0.5904, 6.397), (1.835e-07, -0.5904, 6.235), (-0.6064, -0.5904, 6.397), (-1.05, -0.5904, 6.841), (-1.213, -0.5904, 7.447), (-1.05, -0.5904, 8.054), (-0.6064, -0.5904, 8.498), (-2.309e-09, -0.1735, 8.723), (0.08691, -0.1503, 8.723), (0.1505, -0.08664, 8.723), (0.1738, 0.0002663, 8.723), (0.1505, 0.08717, 8.723), (0.08691, 0.1508, 8.723), (2.394e-08, 0.1741, 8.723), (-0.08691, 0.1508, 8.723), (-0.1505, 0.08717, 8.723), (-0.1738, 0.0002663, 8.723), (-0.1505, -0.08664, 8.723), (-0.08691, -0.1503, 8.723), (-2.309e-09, -0.1735, 8.874), (0.08691, -0.1503, 8.874), (0.1505, -0.08664, 8.874), (0.1738, 0.0002664, 8.874), (0.1505, 0.08717, 8.874), (0.08691, 0.1508, 8.874), (2.394e-08, 0.1741, 8.874), (-0.08691, 0.1508, 8.874), (-0.1505, 0.08717, 8.874), (-0.1738, 0.0002664, 8.874), (-0.1505, -0.08664, 8.874), (-0.08691, -0.1503, 8.874), (0.148, -0.256, 2.613), (2.423e-09, -0.2957, 2.613), (0.2563, -0.1477, 2.613), (0.2959, 0.0002671, 2.613), (0.2563, 0.1482, 2.613), (0.148, 0.2566, 2.613), (4.711e-08, 0.2962, 2.613), (-0.148, 0.2566, 2.613), (-0.2563, 0.1482, 2.613), (-0.2959, 0.0002671, 2.613), (-0.2563, -0.1477, 2.613), (-0.148, -0.256, 2.613), (0.148, -0.256, 0.1628), (2.423e-09, -0.2957, 0.1628), (0.2563, -0.1477, 0.1628), (0.2959, 0.0002681, 0.1628), (0.2563, 0.1482, 0.1628), (0.148, 0.2566, 0.1628), (4.711e-08, 0.2962, 0.1628), (-0.148, 0.2566, 0.1628), (-0.2563, 0.1482, 0.1628), (-0.2959, 0.0002681, 0.1628), (-0.2563, -0.1477, 0.1628), (-0.148, -0.256, 0.1628), (0.07251, -0.1253, 0.0002276), (-3.878e-09, -0.1448, 0.0002271), (0.1256, -0.07225, 0.0002271), (0.145, 0.0002681, 0.0002271), (0.1256, 0.07278, 0.0002271), (0.07251, 0.1259, 0.0002266), (1.802e-08, 0.1453, 0.0002271), (-0.07251, 0.1259, 0.0002266), (-0.1256, 0.07278, 0.0002271), (-0.145, 0.0002681, 0.0002271), (-0.1256, -0.07225, 0.0002271), (-0.07252, -0.1253, 0.0002276), (0.4606, -0.8622, 8.245), (-1.042e-08, -0.8622, 8.369), (0.7978, -0.8622, 7.908), (0.9212, -0.8622, 7.447), (0.7978, -0.8622, 6.987), (0.4606, -0.8622, 6.65), (1.287e-07, -0.8622, 6.526), (-0.4606, -0.8622, 6.65), (-0.7978, -0.8622, 6.987), (-0.9212, -0.8622, 7.447), (-0.7978, -0.8622, 7.908), (-0.4606, -0.8622, 8.245), (1.714e-08, 1.935, 8.729), (0.641, 1.935, 8.558), (1.11, 1.935, 8.088), (1.282, 1.935, 7.447), (1.11, 1.935, 6.806), (0.641, 1.935, 6.337), (2.107e-07, 1.935, 6.165), (-0.641, 1.935, 6.337), (-1.11, 1.935, 6.806), (-1.282, 1.935, 7.447), (-1.11, 1.935, 8.088), (-0.641, 1.935, 8.558)], [], [(0, 1, 3, 2), (2, 3, 5, 4), (4, 5, 7, 6), (6, 7, 9, 8), (8, 9, 11, 10), (10, 11, 13, 12), (12, 13, 15, 14), (14, 15, 17, 16), (16, 17, 19, 18), (18, 19, 21, 20), (17, 15, 55, 56), (22, 23, 1, 0), (20, 21, 23, 22), (6, 8, 136, 135), (24, 25, 27, 26), (26, 27, 29, 28), (28, 29, 31, 30), (30, 31, 33, 32), (32, 33, 35, 34), (34, 35, 37, 36), (36, 37, 39, 38), (38, 39, 41, 40), (40, 41, 43, 42), (42, 43, 45, 44), (37, 35, 89, 90), (46, 47, 25, 24), (44, 45, 47, 46), (42, 44, 70, 69), (51, 50, 122, 123), (15, 13, 54, 55), (13, 11, 53, 54), (11, 9, 52, 53), (9, 7, 51, 52), (1, 23, 59, 49), (3, 1, 49, 48), (7, 5, 50, 51), (23, 21, 58, 59), (5, 3, 48, 50), (21, 19, 57, 58), (19, 17, 56, 57), (62, 63, 75, 74), (40, 42, 69, 68), (38, 40, 68, 67), (36, 38, 67, 66), (34, 36, 66, 65), (32, 34, 65, 64), (30, 32, 64, 63), (46, 24, 60, 71), (24, 26, 61, 60), (28, 30, 63, 62), (44, 46, 71, 70), (26, 28, 62, 61), (72, 73, 74, 75, 76, 77, 78, 79, 80, 81, 82, 83), (69, 70, 82, 81), (66, 67, 79, 78), (63, 64, 76, 75), (70, 71, 83, 82), (60, 61, 73, 72), (67, 68, 80, 79), (64, 65, 77, 76), (71, 60, 72, 83), (61, 62, 74, 73), (68, 69, 81, 80), (65, 66, 78, 77), (89, 88, 100, 101), (35, 33, 88, 89), (33, 31, 87, 88), (25, 47, 95, 85), (27, 25, 85, 84), (31, 29, 86, 87), (47, 45, 94, 95), (29, 27, 84, 86), (45, 43, 93, 94), (43, 41, 92, 93), (41, 39, 91, 92), (39, 37, 90, 91), (101, 100, 112, 113), (85, 95, 107, 97), (86, 84, 96, 98), (93, 92, 104, 105), (90, 89, 101, 102), (87, 86, 98, 99), (94, 93, 105, 106), (91, 90, 102, 103), (88, 87, 99, 100), (95, 94, 106, 107), (84, 85, 97, 96), (92, 91, 103, 104), (108, 109, 119, 118, 117, 116, 115, 114, 113, 112, 111, 110), (97, 107, 119, 109), (98, 96, 108, 110), (105, 104, 116, 117), (102, 101, 113, 114), (99, 98, 110, 111), (106, 105, 117, 118), (103, 102, 114, 115), (100, 99, 111, 112), (107, 106, 118, 119), (96, 97, 109, 108), (104, 103, 115, 116), (120, 121, 131, 130, 129, 128, 127, 126, 125, 124, 123, 122), (58, 57, 129, 130), (55, 54, 126, 127), (52, 51, 123, 124), (59, 58, 130, 131), (48, 49, 121, 120), (56, 55, 127, 128), (53, 52, 124, 125), (49, 59, 131, 121), (50, 48, 120, 122), (57, 56, 128, 129), (54, 53, 125, 126), (132, 133, 134, 135, 136, 137, 138, 139, 140, 141, 142, 143), (22, 0, 132, 143), (0, 2, 133, 132), (4, 6, 135, 134), (20, 22, 143, 142), (2, 4, 134, 133), (18, 20, 142, 141), (16, 18, 141, 140), (14, 16, 140, 139), (12, 14, 139, 138), (10, 12, 138, 137), (8, 10, 137, 136)])
me_cylinder.polygons.foreach_set('use_smooth', [True] * 124)
me_cylinder.polygons.foreach_set('material_index', [1, 2, 1, 2, 1, 2, 1, 2, 1, 2, 2, 2, 1, 2, 3, 3, 3, 3, 3, 3, 3, 3, 3, 3, 0, 3, 3, 3, 1, 1, 2, 1, 2, 2, 1, 1, 1, 2, 2, 1, 3, 3, 3, 3, 3, 3, 3, 3, 3, 3, 3, 3, 3, 3, 3, 3, 3, 3, 3, 3, 3, 3, 3, 3, 0, 0, 0, 0, 0, 0, 0, 0, 0, 0, 0, 0, 0, 0, 0, 0, 0, 0, 0, 0, 0, 0, 0, 0, 0, 0, 0, 0, 0, 0, 0, 0, 0, 0, 0, 0, 2, 2, 1, 2, 1, 1, 2, 1, 2, 2, 1, 2, 2, 2, 1, 1, 1, 2, 2, 1, 2, 1, 2, 1])
me_cylinder.materials.append(mat_handle)
me_cylinder.materials.append(mat_metal)
me_cylinder.materials.append(mat_star)
me_cylinder.materials.append(mat_bat)
me_cylinder.use_remesh_preserve_volume = False
me_cylinder.use_remesh_preserve_attributes = False
me_cylinder.use_mirror_vertex_groups = False
me_cylinder.update()
me_cube_001 = bpy.data.meshes.new('Cube.001')
me_cube_001.from_pydata([(0.4375, -0.398, -1.446), (0.8165, -0.5204, 1.436), (0.4375, 0.6041, -1.446), (0.8165, 0.8446, 1.436), (0.822, 0.6275, 0.0), (0.9213, -0.6487, 0.0), (0.8037, 0.694, 0.5479), (0.8955, -0.7152, 0.5479), (0.9484, 0.9226, -0.9296), (0.9484, -0.7165, -0.9296), (0.0, 0.8446, 1.512), (0.0, 0.7221, -1.506), (0.0, -0.8446, 1.512), (0.0, -0.4438, -1.506), (0.0, -0.9253, 0.0), (0.0, 0.9253, 0.0), (0.0, 0.694, 0.5479), (0.0, -0.9918, 0.5479), (0.0, -1.041, -0.9296), (0.0, 0.9226, -0.9296), (0.9245, 0.1796, 0.3839), (0.9043, 0.1675, 0.164), (0.9245, -0.1796, 0.3839), (0.9043, -0.1675, 0.164), (1.247, 0.2445, 0.4786), (1.204, 0.2281, 0.0121), (1.247, -0.2445, 0.4786), (1.204, -0.2281, 0.0121), (0.8625, 0.1483, -1.113), (0.6356, 0.1029, -1.323), (0.8625, -0.1483, -1.113), (0.6356, -0.1029, -1.323), (1.136, 0.2222, -1.469), (0.7955, 0.1542, -1.784), (1.136, -0.2222, -1.469), (0.7955, -0.1542, -1.784), (0.5117, -0.4106, 1.332), (0.6273, -0.625, 0.7598), (0.5575, -0.4956, 1.374), (0.6732, -0.71, 0.8009), (0.0, -0.7096, 1.309), (0.08497, -0.9127, 0.77), (0.02187, -0.7958, 1.35), (0.1308, -0.9977, 0.8111), (0.5543, -0.233, 0.9142), (0.5543, -0.233, 1.38), (0.5543, 0.09914, 0.9142), (0.5543, 0.09914, 1.38), (1.02, -0.233, 0.9142), (1.16, -0.233, 1.573), (1.02, 0.09914, 0.9142), (1.02, 0.09914, 1.38), (0.6294, -0.01587, 0.9893), (0.6294, -0.01587, 1.305), (0.9452, -0.01587, 1.305), (0.9452, -0.01587, 0.9893), (0.2438, -0.9416, 0.5465), (0.2438, -0.9164, 0.7751), (0.2297, -0.8868, 0.5404), (0.2297, -0.8615, 0.769), (0.0, -0.9154, 0.8203), (0.0, -0.9407, 0.5918), (0.0, -0.971, 0.8265), (0.0, -0.9963, 0.5979), (0.1176, -0.9678, 0.3932), (0.1085, -0.9324, 0.3893), (-0.01069, -0.9981, 0.4052), (-0.01069, -0.9623, 0.4013), (0.0116, -0.944, 0.5917), (0.0116, -0.9677, 0.5943), (0.1145, -0.9402, 0.6223), (0.1086, -0.9169, 0.6188), (0.4351, -0.6084, 1.222), (0.503, -0.7344, 0.885), (0.462, -0.6583, 1.246), (0.53, -0.7843, 0.9092), (0.0, -0.7841, 1.208), (0.1843, -0.9034, 0.891), (0.1473, -0.8347, 1.232), (0.2113, -0.9534, 0.9152), (0.1198, -1.025, 0.7242), (0.1198, -1.025, 0.8962), (0.1198, -0.8535, 0.7242), (0.1198, -0.8535, 0.8962), (0.0, -0.8535, 0.8962), (0.0, -0.8535, 0.7242), (0.0, -1.025, 0.8962), (0.0, -1.025, 0.7242)], [], [(19, 8, 2, 11), (9, 0, 31, 30), (13, 11, 2, 0), (5, 4, 21, 23), (16, 6, 4, 15), (10, 3, 6, 16), (3, 1, 7, 6), (4, 5, 9, 8), (15, 4, 8, 19), (5, 14, 18, 9), (1, 12, 17, 7), (7, 17, 14, 5), (1, 3, 10, 12), (9, 18, 13, 0), (20, 22, 26, 24), (7, 5, 23, 22), (6, 7, 22, 20), (4, 6, 20, 21), (24, 26, 27, 25), (22, 23, 27, 26), (23, 21, 25, 27), (21, 20, 24, 25), (31, 29, 33, 35), (2, 8, 28, 29), (8, 9, 30, 28), (0, 2, 29, 31), (32, 34, 35, 33), (29, 28, 32, 33), (28, 30, 34, 32), (30, 31, 35, 34), (38, 36, 40, 42), (38, 42, 43, 39), (36, 38, 39, 37), (42, 40, 41, 43), (43, 41, 37, 39), (40, 36, 37, 41), (45, 47, 46, 44), (47, 51, 50, 46), (51, 49, 48, 50), (49, 45, 53, 54), (44, 46, 50, 48), (49, 51, 47, 45), (54, 53, 52, 55), (48, 49, 54, 55), (45, 44, 52, 53), (44, 48, 55, 52), (60, 59, 58, 61), (59, 57, 56, 58), (69, 68, 67, 66), (57, 59, 60, 62), (57, 62, 63, 56), (66, 67, 65, 64), (70, 69, 66, 64), (68, 71, 65, 67), (71, 70, 64, 65), (58, 56, 70, 71), (61, 58, 71, 68), (56, 63, 69, 70), (63, 61, 68, 69), (74, 72, 76, 78), (74, 78, 79, 75), (72, 74, 75, 73), (78, 76, 77, 79), (79, 77, 73, 75), (76, 72, 73, 77), (84, 83, 82, 85), (83, 81, 80, 82), (87, 85, 82, 80), (81, 83, 84, 86), (81, 86, 87, 80)])
me_cube_001.polygons.foreach_set('use_smooth', [True] * 70)
me_cube_001.polygons.foreach_set('material_index', [0, 0, 0, 0, 0, 0, 0, 0, 0, 0, 0, 0, 0, 0, 3, 0, 0, 0, 3, 3, 3, 3, 3, 0, 0, 0, 3, 3, 3, 3, 1, 1, 1, 1, 1, 1, 0, 0, 0, 0, 0, 0, 3, 0, 0, 0, 3, 3, 1, 3, 3, 1, 1, 0, 1, 3, 3, 3, 3, 2, 2, 2, 2, 2, 2, 2, 2, 2, 2, 2])
me_cube_001.materials.append(mat_fur)
me_cube_001.materials.append(mat_eye)
me_cube_001.materials.append(mat_nose)
me_cube_001.materials.append(mat_fur2)
me_cube_001.use_remesh_preserve_volume = False
me_cube_001.use_remesh_preserve_attributes = False
me_cube_001.use_mirror_vertex_groups = False
me_cube_001.update()
arm_armature_004 = bpy.data.armatures.new('Armature.004')  # bones are not reproduced
arm_armature_003 = bpy.data.armatures.new('Armature.003')  # bones are not reproduced
arm_armature_002 = bpy.data.armatures.new('Armature.002')  # bones are not reproduced
arm_armature_001 = bpy.data.armatures.new('Armature.001')  # bones are not reproduced
arm_armature = bpy.data.armatures.new('Armature')  # bones are not reproduced

# ---- objects
ob_nature_skeleton = bpy.data.objects.new('nature-skeleton', arm_armature_004)
ob_nature = bpy.data.objects.new('nature', me_cube)
ob_rumble_skeleton = bpy.data.objects.new('rumble-skeleton', arm_armature_003)
ob_rumble = bpy.data.objects.new('rumble', me_plane)
ob_fence_skeleton = bpy.data.objects.new('fence-skeleton', arm_armature_002)
ob_fence = bpy.data.objects.new('fence', me_cube_003)
ob_ground = bpy.data.objects.new('ground', me_plane_001)
ob_hammer_skeleton = bpy.data.objects.new('hammer-skeleton', arm_armature_001)
ob_hammer = bpy.data.objects.new('hammer', me_cylinder)
ob_mole_skeleton = bpy.data.objects.new('mole-skeleton', arm_armature)
ob_mole = bpy.data.objects.new('mole', me_cube_001)

# ---- transforms, parenting, visibility, modifiers, constraints
ob_nature_skeleton.location = (0.0, 0.0, 0.0)
ob_nature_skeleton.lineart.crease_threshold = 0.0
ob_nature.parent = ob_nature_skeleton
ob_nature.location = (0.0, 0.0, 0.0)
ob_nature.lineart.crease_threshold = 0.0
_m = ob_nature.modifiers.new('Subsurf', 'SUBSURF')
_m.uv_smooth = 'PRESERVE_CORNERS'
_m.quality = 2
_m.levels = 2
_m.show_only_control_edges = False
ob_rumble_skeleton.location = (0.0, 0.0, 0.0)
ob_rumble_skeleton.lineart.crease_threshold = 0.0
ob_rumble.parent = ob_rumble_skeleton
ob_rumble.location = (0.0, 0.0, 0.0)
ob_rumble.lineart.crease_threshold = 0.0
_m = ob_rumble.modifiers.new('Subsurf', 'SUBSURF')
_m.uv_smooth = 'PRESERVE_CORNERS'
_m.quality = 2
_m.levels = 2
_m.show_only_control_edges = False
ob_fence_skeleton.location = (0.0, 0.0, 0.0)
ob_fence_skeleton.hide_viewport = True
ob_fence_skeleton.lineart.crease_threshold = 0.0
ob_fence.parent = ob_fence_skeleton
ob_fence.location = (0.0, 0.0, 0.0)
ob_fence.lineart.crease_threshold = 0.0
_m = ob_fence.modifiers.new('Subsurf', 'SUBSURF')
_m.uv_smooth = 'PRESERVE_CORNERS'
_m.quality = 2
_m.levels = 2
_m.show_only_control_edges = False
ob_ground.location = (0.0, 0.0, 0.0)
ob_ground.hide_viewport = True
ob_ground.lineart.crease_threshold = 0.0
ob_hammer_skeleton.location = (0.0, 0.0, 0.0)
ob_hammer_skeleton.lineart.crease_threshold = 0.0
ob_hammer.parent = ob_hammer_skeleton
ob_hammer.location = (0.0, 0.0, 0.0)
ob_hammer.hide_viewport = True
ob_hammer.lineart.crease_threshold = 0.0
_m = ob_hammer.modifiers.new('Subsurf', 'SUBSURF')
_m.uv_smooth = 'PRESERVE_CORNERS'
_m.quality = 2
_m.levels = 2
_m.show_only_control_edges = False
ob_mole_skeleton.location = (0.0, 0.0, 0.0)
ob_mole_skeleton.hide_viewport = True
ob_mole_skeleton.lineart.crease_threshold = 0.0
ob_mole.parent = ob_mole_skeleton
ob_mole.location = (0.0, 0.0, 1.172)
ob_mole.lineart.crease_threshold = 0.0
_m = ob_mole.modifiers.new('Subsurf', 'SUBSURF')
_m.uv_smooth = 'PRESERVE_CORNERS'
_m.quality = 2
_m.levels = 2
_m.show_only_control_edges = False
_m = ob_mole.modifiers.new('Mirror', 'MIRROR')
_m.use_clip = True

# ---- collection membership
col_collection_1.objects.link(ob_nature_skeleton)
col_collection_1.objects.link(ob_nature)
col_collection_1.objects.link(ob_rumble_skeleton)
col_collection_1.objects.link(ob_rumble)
col_collection_1.objects.link(ob_fence_skeleton)
col_collection_1.objects.link(ob_fence)
col_collection_1.objects.link(ob_ground)
col_collection_1.objects.link(ob_hammer_skeleton)
col_collection_1.objects.link(ob_hammer)
col_collection_1.objects.link(ob_mole_skeleton)
col_collection_1.objects.link(ob_mole)

# ---- scene / render settings (as saved in the file)
scene.frame_start = 1; scene.frame_end = 1; scene.frame_set(1)
scene.render.engine = 'BLENDER_EEVEE_NEXT'
scene.render.resolution_percentage = 50
scene.render.dither_intensity = 0.0
scene.cycles.use_denoising = False
scene.cycles.samples = 10
scene.cycles.sampling_pattern = 'TABULATED_SOBOL'
scene.cycles.light_sampling_threshold = 0.0
scene.cycles.use_adaptive_sampling = False
scene.cycles.use_light_tree = False
scene.cycles.blur_glossy = 0.0
scene.cycles.pixel_filter_type = 'GAUSSIAN'
scene.cycles.sample_clamp_indirect = 0.0
scene.view_settings.view_transform = 'Standard'
bpy.context.view_layer.update()

# ---- added for rendering (the .blend has no active camera and no usable light): camera, sun
cam_auto = bpy.data.cameras.new('AutoCamera')
cam_auto.lens = 50.0
cam_auto.sensor_width = 36.0
cam_auto.clip_end = 1000.0
ob_auto_camera = bpy.data.objects.new('AutoCamera', cam_auto)
scene.collection.objects.link(ob_auto_camera)
ob_auto_camera.location = (44.9664, -47.365, 39.1966)
ob_auto_camera.rotation_euler = (1.09748, -7.21219e-08, 0.694738)
scene.camera = ob_auto_camera
light_auto_sun = bpy.data.lights.new('AutoSun', 'SUN')
light_auto_sun.energy = 3.0
light_auto_sun.angle = 0.0523599
ob_auto_sun = bpy.data.objects.new('AutoSun', light_auto_sun)
scene.collection.objects.link(ob_auto_sun)
ob_auto_sun.rotation_euler = (0.872665, 0.174533, 0.523599)
bpy.context.view_layer.update()
